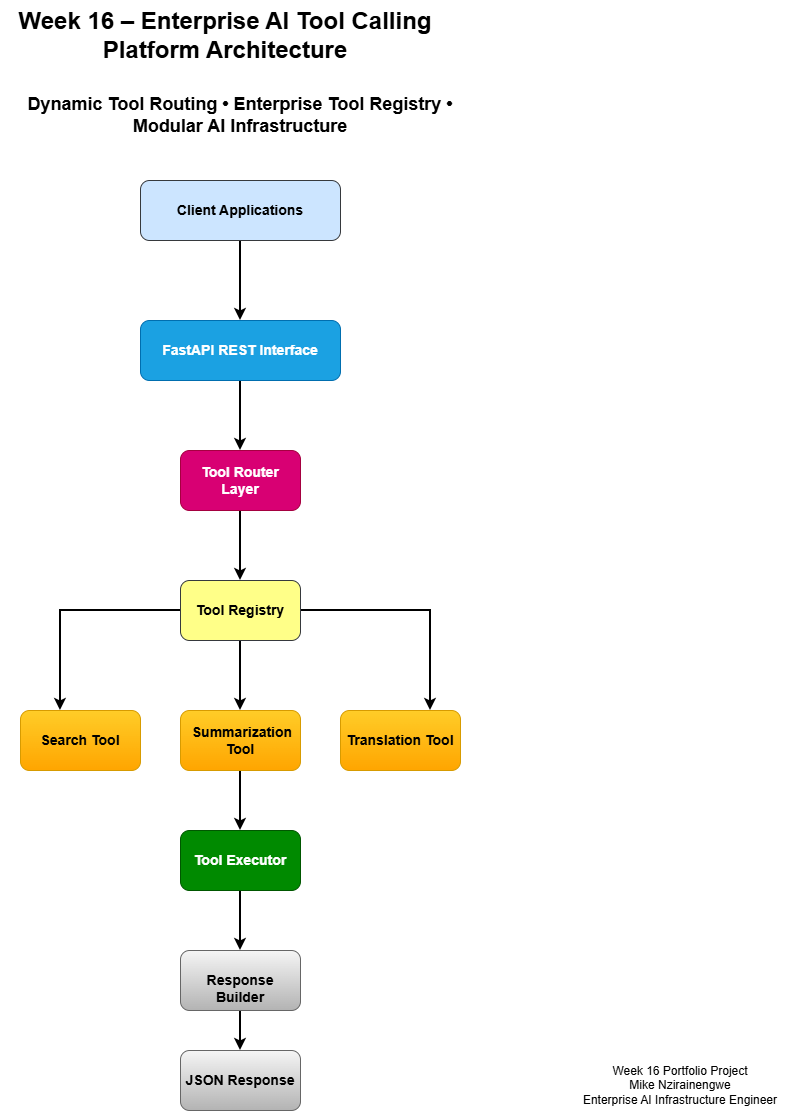

The diagram above was exported from draw.io. Its source (the exported page's mxGraphModel, read from the mxfile embedded in the PNG):
<mxGraphModel dx="774" dy="1595" grid="1" gridSize="10" guides="1" tooltips="1" connect="1" arrows="1" fold="1" page="1" pageScale="1" pageWidth="1600" pageHeight="900" math="0" shadow="0">
  <root>
    <mxCell id="0" />
    <mxCell id="1" parent="0" />
    <mxCell id="_N2rpcOIHB7Jg7K7Vajp-20" edge="1" parent="1" source="_N2rpcOIHB7Jg7K7Vajp-1" style="edgeStyle=orthogonalEdgeStyle;rounded=0;orthogonalLoop=1;jettySize=auto;html=1;entryX=0.5;entryY=0;entryDx=0;entryDy=0;curved=0;strokeWidth=2;" target="_N2rpcOIHB7Jg7K7Vajp-2">
      <mxGeometry relative="1" as="geometry" />
    </mxCell>
    <mxCell id="_N2rpcOIHB7Jg7K7Vajp-1" parent="1" style="rounded=1;whiteSpace=wrap;html=1;fillColor=#cce5ff;strokeColor=#36393d;" value="&lt;font style=&quot;font-size: 14px;&quot;&gt;&lt;b&gt;Client Applications&lt;/b&gt;&lt;/font&gt;" vertex="1">
      <mxGeometry height="60" width="200" x="360" y="-90" as="geometry" />
    </mxCell>
    <mxCell id="_N2rpcOIHB7Jg7K7Vajp-11" edge="1" parent="1" source="_N2rpcOIHB7Jg7K7Vajp-2" style="edgeStyle=orthogonalEdgeStyle;rounded=0;orthogonalLoop=1;jettySize=auto;html=1;strokeWidth=2;" target="_N2rpcOIHB7Jg7K7Vajp-3" value="">
      <mxGeometry relative="1" as="geometry" />
    </mxCell>
    <mxCell id="_N2rpcOIHB7Jg7K7Vajp-2" parent="1" style="rounded=1;whiteSpace=wrap;html=1;fillColor=#1ba1e2;fontColor=#ffffff;strokeColor=#006EAF;" value="&lt;font style=&quot;font-size: 14px;&quot;&gt;&lt;b&gt;FastAPI REST Interface&lt;/b&gt;&lt;/font&gt;" vertex="1">
      <mxGeometry height="60" width="200" x="360" y="50" as="geometry" />
    </mxCell>
    <mxCell id="_N2rpcOIHB7Jg7K7Vajp-34" edge="1" parent="1" source="_N2rpcOIHB7Jg7K7Vajp-3" style="edgeStyle=orthogonalEdgeStyle;rounded=0;orthogonalLoop=1;jettySize=auto;html=1;strokeWidth=2;" target="_N2rpcOIHB7Jg7K7Vajp-33" value="">
      <mxGeometry relative="1" as="geometry" />
    </mxCell>
    <mxCell id="_N2rpcOIHB7Jg7K7Vajp-3" parent="1" style="rounded=1;whiteSpace=wrap;html=1;fillColor=#d80073;fontColor=#ffffff;strokeColor=#A50040;" value="&lt;font style=&quot;font-size: 14px;&quot;&gt;&lt;b&gt;Tool Router Layer&lt;/b&gt;&lt;/font&gt;" vertex="1">
      <mxGeometry height="60" width="120" x="400" y="180" as="geometry" />
    </mxCell>
    <mxCell id="_N2rpcOIHB7Jg7K7Vajp-4" parent="1" style="rounded=1;whiteSpace=wrap;html=1;fillColor=#ffcd28;gradientColor=#ffa500;strokeColor=#d79b00;" value="&lt;font style=&quot;font-size: 14px;&quot;&gt;&lt;b&gt;Translation Tool&lt;/b&gt;&lt;/font&gt;" vertex="1">
      <mxGeometry height="60" width="120" x="560" y="440" as="geometry" />
    </mxCell>
    <mxCell id="_N2rpcOIHB7Jg7K7Vajp-13" edge="1" parent="1" source="_N2rpcOIHB7Jg7K7Vajp-6" style="edgeStyle=orthogonalEdgeStyle;rounded=0;orthogonalLoop=1;jettySize=auto;html=1;strokeWidth=2;" target="_N2rpcOIHB7Jg7K7Vajp-8" value="">
      <mxGeometry relative="1" as="geometry" />
    </mxCell>
    <mxCell id="_N2rpcOIHB7Jg7K7Vajp-6" parent="1" style="rounded=1;whiteSpace=wrap;html=1;fillColor=#ffcd28;gradientColor=#ffa500;strokeColor=#d79b00;" value="&lt;b&gt;&lt;font style=&quot;font-size: 14px;&quot;&gt;&amp;nbsp;Summarization Tool&lt;/font&gt;&lt;/b&gt;" vertex="1">
      <mxGeometry height="60" width="120" x="400" y="440" as="geometry" />
    </mxCell>
    <mxCell id="_N2rpcOIHB7Jg7K7Vajp-7" parent="1" style="rounded=1;whiteSpace=wrap;html=1;fillColor=#ffcd28;gradientColor=#ffa500;strokeColor=#d79b00;" value="&lt;font style=&quot;font-size: 14px;&quot;&gt;&lt;b&gt;Search Tool&lt;/b&gt;&lt;/font&gt;" vertex="1">
      <mxGeometry height="60" width="120" x="240" y="440" as="geometry" />
    </mxCell>
    <mxCell id="_N2rpcOIHB7Jg7K7Vajp-18" edge="1" parent="1" source="_N2rpcOIHB7Jg7K7Vajp-8" style="edgeStyle=orthogonalEdgeStyle;rounded=0;orthogonalLoop=1;jettySize=auto;html=1;entryX=0.5;entryY=0;entryDx=0;entryDy=0;strokeWidth=2;" target="_N2rpcOIHB7Jg7K7Vajp-9">
      <mxGeometry relative="1" as="geometry" />
    </mxCell>
    <mxCell id="_N2rpcOIHB7Jg7K7Vajp-8" parent="1" style="rounded=1;whiteSpace=wrap;html=1;fillColor=#008a00;fontColor=#ffffff;strokeColor=#005700;" value="&lt;b&gt;&lt;font style=&quot;font-size: 14px;&quot;&gt;Tool Executor&lt;/font&gt;&lt;/b&gt;" vertex="1">
      <mxGeometry height="60" width="120" x="400" y="560" as="geometry" />
    </mxCell>
    <mxCell id="_N2rpcOIHB7Jg7K7Vajp-19" edge="1" parent="1" source="_N2rpcOIHB7Jg7K7Vajp-9" style="edgeStyle=orthogonalEdgeStyle;rounded=0;orthogonalLoop=1;jettySize=auto;html=1;entryX=0.5;entryY=0;entryDx=0;entryDy=0;strokeWidth=2;" target="_N2rpcOIHB7Jg7K7Vajp-10">
      <mxGeometry relative="1" as="geometry" />
    </mxCell>
    <mxCell id="_N2rpcOIHB7Jg7K7Vajp-9" parent="1" style="rounded=1;whiteSpace=wrap;html=1;fillColor=#f5f5f5;gradientColor=#b3b3b3;strokeColor=#666666;" value="&lt;font style=&quot;font-size: 14px;&quot;&gt;&lt;b&gt;&lt;br&gt;Response Builder&lt;br&gt;&lt;/b&gt;&lt;/font&gt;" vertex="1">
      <mxGeometry height="60" width="120" x="400" y="680" as="geometry" />
    </mxCell>
    <mxCell id="_N2rpcOIHB7Jg7K7Vajp-10" parent="1" style="rounded=1;whiteSpace=wrap;html=1;fillColor=#f5f5f5;gradientColor=#b3b3b3;strokeColor=#666666;" value="&lt;b&gt;&lt;font style=&quot;font-size: 14px;&quot;&gt;JSON Response&lt;/font&gt;&lt;/b&gt;" vertex="1">
      <mxGeometry height="60" width="120" x="400" y="780" as="geometry" />
    </mxCell>
    <mxCell id="_N2rpcOIHB7Jg7K7Vajp-27" parent="1" style="text;html=1;whiteSpace=wrap;strokeColor=none;fillColor=none;align=center;verticalAlign=middle;rounded=0;" value="&lt;font style=&quot;font-size: 24px;&quot;&gt;&lt;b style=&quot;&quot;&gt;Week 16 – Enterprise AI Tool Calling Platform Architecture&lt;/b&gt;&lt;/font&gt;" vertex="1">
      <mxGeometry height="70" width="450" x="220" y="-270" as="geometry" />
    </mxCell>
    <mxCell id="_N2rpcOIHB7Jg7K7Vajp-28" parent="1" style="text;html=1;whiteSpace=wrap;strokeColor=none;fillColor=none;align=center;verticalAlign=middle;rounded=0;" value="&lt;font style=&quot;font-size: 18px;&quot;&gt;&lt;b style=&quot;&quot;&gt;Dynamic Tool Routing • Enterprise Tool Registry • Modular AI Infrastructure&lt;/b&gt;&lt;/font&gt;" vertex="1">
      <mxGeometry height="30" width="480" x="220" y="-170" as="geometry" />
    </mxCell>
    <mxCell id="_N2rpcOIHB7Jg7K7Vajp-30" parent="1" style="text;html=1;whiteSpace=wrap;strokeColor=none;fillColor=none;align=center;verticalAlign=middle;rounded=0;" value="&lt;div&gt;Week 16 Portfolio Project&lt;/div&gt;&lt;div&gt;Mike Nzirainengwe&lt;/div&gt;&lt;div&gt;Enterprise AI Infrastructure Engineer&lt;/div&gt;" vertex="1">
      <mxGeometry height="70" width="240" x="780" y="780" as="geometry" />
    </mxCell>
    <mxCell id="_N2rpcOIHB7Jg7K7Vajp-35" edge="1" parent="1" source="_N2rpcOIHB7Jg7K7Vajp-33" style="edgeStyle=orthogonalEdgeStyle;rounded=0;orthogonalLoop=1;jettySize=auto;html=1;strokeWidth=2;" target="_N2rpcOIHB7Jg7K7Vajp-6" value="">
      <mxGeometry relative="1" as="geometry" />
    </mxCell>
    <mxCell id="_N2rpcOIHB7Jg7K7Vajp-37" edge="1" parent="1" source="_N2rpcOIHB7Jg7K7Vajp-33" style="edgeStyle=orthogonalEdgeStyle;rounded=0;orthogonalLoop=1;jettySize=auto;html=1;entryX=0.75;entryY=0;entryDx=0;entryDy=0;strokeWidth=2;" target="_N2rpcOIHB7Jg7K7Vajp-4">
      <mxGeometry relative="1" as="geometry" />
    </mxCell>
    <mxCell id="_N2rpcOIHB7Jg7K7Vajp-33" parent="1" style="rounded=1;whiteSpace=wrap;html=1;fillColor=#ffff88;strokeColor=#36393d;" value="&lt;b&gt;&lt;font style=&quot;font-size: 14px;&quot;&gt;Tool Registry&lt;/font&gt;&lt;/b&gt;" vertex="1">
      <mxGeometry height="60" width="120" x="400" y="310" as="geometry" />
    </mxCell>
    <mxCell id="_N2rpcOIHB7Jg7K7Vajp-36" edge="1" parent="1" source="_N2rpcOIHB7Jg7K7Vajp-33" style="edgeStyle=orthogonalEdgeStyle;rounded=0;orthogonalLoop=1;jettySize=auto;html=1;entryX=0.333;entryY=0;entryDx=0;entryDy=0;entryPerimeter=0;strokeWidth=2;" target="_N2rpcOIHB7Jg7K7Vajp-7">
      <mxGeometry relative="1" as="geometry" />
    </mxCell>
  </root>
</mxGraphModel>